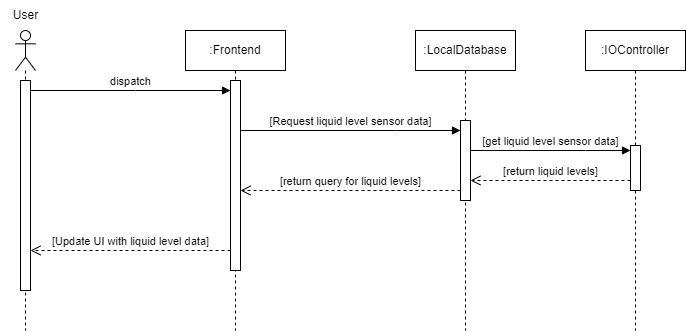

The diagram above was exported from draw.io. Its source (the exported page's mxGraphModel, read from the mxfile embedded in the PNG):
<mxGraphModel dx="989" dy="527" grid="1" gridSize="10" guides="1" tooltips="1" connect="1" arrows="1" fold="1" page="1" pageScale="1" pageWidth="850" pageHeight="1100" math="0" shadow="0">
  <root>
    <mxCell id="0" />
    <mxCell id="1" parent="0" />
    <mxCell id="uyAqel8xqdL7lAMIaGDf-1" value=":Frontend" style="shape=umlLifeline;perimeter=lifelinePerimeter;whiteSpace=wrap;html=1;container=1;dropTarget=0;collapsible=0;recursiveResize=0;outlineConnect=0;portConstraint=eastwest;newEdgeStyle={&quot;edgeStyle&quot;:&quot;elbowEdgeStyle&quot;,&quot;elbow&quot;:&quot;vertical&quot;,&quot;curved&quot;:0,&quot;rounded&quot;:0};" vertex="1" parent="1">
      <mxGeometry x="270" y="30" width="100" height="300" as="geometry" />
    </mxCell>
    <mxCell id="uyAqel8xqdL7lAMIaGDf-9" value="" style="html=1;points=[];perimeter=orthogonalPerimeter;outlineConnect=0;targetShapes=umlLifeline;portConstraint=eastwest;newEdgeStyle={&quot;edgeStyle&quot;:&quot;elbowEdgeStyle&quot;,&quot;elbow&quot;:&quot;vertical&quot;,&quot;curved&quot;:0,&quot;rounded&quot;:0};" vertex="1" parent="uyAqel8xqdL7lAMIaGDf-1">
      <mxGeometry x="45" y="50" width="10" height="190" as="geometry" />
    </mxCell>
    <mxCell id="uyAqel8xqdL7lAMIaGDf-2" value=":LocalDatabase" style="shape=umlLifeline;perimeter=lifelinePerimeter;whiteSpace=wrap;html=1;container=1;dropTarget=0;collapsible=0;recursiveResize=0;outlineConnect=0;portConstraint=eastwest;newEdgeStyle={&quot;edgeStyle&quot;:&quot;elbowEdgeStyle&quot;,&quot;elbow&quot;:&quot;vertical&quot;,&quot;curved&quot;:0,&quot;rounded&quot;:0};" vertex="1" parent="1">
      <mxGeometry x="500" y="30" width="100" height="300" as="geometry" />
    </mxCell>
    <mxCell id="uyAqel8xqdL7lAMIaGDf-12" value="" style="html=1;points=[];perimeter=orthogonalPerimeter;outlineConnect=0;targetShapes=umlLifeline;portConstraint=eastwest;newEdgeStyle={&quot;edgeStyle&quot;:&quot;elbowEdgeStyle&quot;,&quot;elbow&quot;:&quot;vertical&quot;,&quot;curved&quot;:0,&quot;rounded&quot;:0};" vertex="1" parent="uyAqel8xqdL7lAMIaGDf-2">
      <mxGeometry x="45" y="90" width="10" height="80" as="geometry" />
    </mxCell>
    <mxCell id="uyAqel8xqdL7lAMIaGDf-3" value=":IOController" style="shape=umlLifeline;perimeter=lifelinePerimeter;whiteSpace=wrap;html=1;container=1;dropTarget=0;collapsible=0;recursiveResize=0;outlineConnect=0;portConstraint=eastwest;newEdgeStyle={&quot;edgeStyle&quot;:&quot;elbowEdgeStyle&quot;,&quot;elbow&quot;:&quot;vertical&quot;,&quot;curved&quot;:0,&quot;rounded&quot;:0};" vertex="1" parent="1">
      <mxGeometry x="670" y="30" width="100" height="300" as="geometry" />
    </mxCell>
    <mxCell id="uyAqel8xqdL7lAMIaGDf-14" value="" style="html=1;points=[];perimeter=orthogonalPerimeter;outlineConnect=0;targetShapes=umlLifeline;portConstraint=eastwest;newEdgeStyle={&quot;edgeStyle&quot;:&quot;elbowEdgeStyle&quot;,&quot;elbow&quot;:&quot;vertical&quot;,&quot;curved&quot;:0,&quot;rounded&quot;:0};" vertex="1" parent="uyAqel8xqdL7lAMIaGDf-3">
      <mxGeometry x="45" y="115" width="10" height="45" as="geometry" />
    </mxCell>
    <mxCell id="uyAqel8xqdL7lAMIaGDf-5" value="" style="shape=umlLifeline;perimeter=lifelinePerimeter;whiteSpace=wrap;html=1;container=1;dropTarget=0;collapsible=0;recursiveResize=0;outlineConnect=0;portConstraint=eastwest;newEdgeStyle={&quot;edgeStyle&quot;:&quot;elbowEdgeStyle&quot;,&quot;elbow&quot;:&quot;vertical&quot;,&quot;curved&quot;:0,&quot;rounded&quot;:0};participant=umlActor;" vertex="1" parent="1">
      <mxGeometry x="100" y="30" width="20" height="300" as="geometry" />
    </mxCell>
    <mxCell id="uyAqel8xqdL7lAMIaGDf-8" value="" style="html=1;points=[];perimeter=orthogonalPerimeter;outlineConnect=0;targetShapes=umlLifeline;portConstraint=eastwest;newEdgeStyle={&quot;edgeStyle&quot;:&quot;elbowEdgeStyle&quot;,&quot;elbow&quot;:&quot;vertical&quot;,&quot;curved&quot;:0,&quot;rounded&quot;:0};" vertex="1" parent="uyAqel8xqdL7lAMIaGDf-5">
      <mxGeometry x="5" y="50" width="10" height="210" as="geometry" />
    </mxCell>
    <mxCell id="uyAqel8xqdL7lAMIaGDf-6" value="User" style="text;html=1;align=center;verticalAlign=middle;resizable=0;points=[];autosize=1;strokeColor=none;fillColor=none;" vertex="1" parent="1">
      <mxGeometry x="85" width="50" height="30" as="geometry" />
    </mxCell>
    <mxCell id="uyAqel8xqdL7lAMIaGDf-7" value="dispatch" style="html=1;verticalAlign=bottom;endArrow=block;edgeStyle=elbowEdgeStyle;elbow=vertical;curved=0;rounded=0;" edge="1" parent="1" source="uyAqel8xqdL7lAMIaGDf-8" target="uyAqel8xqdL7lAMIaGDf-9">
      <mxGeometry width="80" relative="1" as="geometry">
        <mxPoint x="120" y="90" as="sourcePoint" />
        <mxPoint x="200" y="90" as="targetPoint" />
        <Array as="points">
          <mxPoint x="220" y="90" />
        </Array>
      </mxGeometry>
    </mxCell>
    <mxCell id="uyAqel8xqdL7lAMIaGDf-10" value="[Update UI with liquid level data]" style="html=1;verticalAlign=bottom;endArrow=open;dashed=1;endSize=8;edgeStyle=elbowEdgeStyle;elbow=vertical;curved=0;rounded=0;" edge="1" parent="1" source="uyAqel8xqdL7lAMIaGDf-9" target="uyAqel8xqdL7lAMIaGDf-8">
      <mxGeometry relative="1" as="geometry">
        <mxPoint x="250" y="230" as="sourcePoint" />
        <mxPoint x="170" y="230" as="targetPoint" />
        <Array as="points">
          <mxPoint x="240" y="250" />
        </Array>
      </mxGeometry>
    </mxCell>
    <mxCell id="uyAqel8xqdL7lAMIaGDf-11" value="[Request liquid level sensor data]" style="html=1;verticalAlign=bottom;endArrow=block;edgeStyle=elbowEdgeStyle;elbow=vertical;curved=0;rounded=0;" edge="1" parent="1" source="uyAqel8xqdL7lAMIaGDf-9" target="uyAqel8xqdL7lAMIaGDf-12">
      <mxGeometry width="80" relative="1" as="geometry">
        <mxPoint x="345" y="130" as="sourcePoint" />
        <mxPoint x="425" y="130" as="targetPoint" />
        <Array as="points">
          <mxPoint x="480" y="130" />
        </Array>
      </mxGeometry>
    </mxCell>
    <mxCell id="uyAqel8xqdL7lAMIaGDf-13" value="[return query for liquid levels]" style="html=1;verticalAlign=bottom;endArrow=open;dashed=1;endSize=8;edgeStyle=elbowEdgeStyle;elbow=vertical;curved=0;rounded=0;" edge="1" parent="1" source="uyAqel8xqdL7lAMIaGDf-12" target="uyAqel8xqdL7lAMIaGDf-9">
      <mxGeometry x="-0.0031" relative="1" as="geometry">
        <mxPoint x="480" y="180" as="sourcePoint" />
        <mxPoint x="400" y="180" as="targetPoint" />
        <Array as="points">
          <mxPoint x="480" y="190" />
        </Array>
        <mxPoint as="offset" />
      </mxGeometry>
    </mxCell>
    <mxCell id="uyAqel8xqdL7lAMIaGDf-15" value="[get liquid level sensor data]" style="html=1;verticalAlign=bottom;endArrow=block;edgeStyle=elbowEdgeStyle;elbow=vertical;curved=0;rounded=0;" edge="1" parent="1" source="uyAqel8xqdL7lAMIaGDf-12" target="uyAqel8xqdL7lAMIaGDf-14">
      <mxGeometry width="80" relative="1" as="geometry">
        <mxPoint x="590" y="150" as="sourcePoint" />
        <mxPoint x="670" y="150" as="targetPoint" />
        <Array as="points">
          <mxPoint x="670" y="150" />
        </Array>
      </mxGeometry>
    </mxCell>
    <mxCell id="uyAqel8xqdL7lAMIaGDf-16" value="[return liquid levels]" style="html=1;verticalAlign=bottom;endArrow=open;dashed=1;endSize=8;edgeStyle=elbowEdgeStyle;elbow=vertical;curved=0;rounded=0;" edge="1" parent="1" source="uyAqel8xqdL7lAMIaGDf-14" target="uyAqel8xqdL7lAMIaGDf-12">
      <mxGeometry relative="1" as="geometry">
        <mxPoint x="700" y="180" as="sourcePoint" />
        <mxPoint x="600" y="180" as="targetPoint" />
        <Array as="points">
          <mxPoint x="610" y="180" />
        </Array>
      </mxGeometry>
    </mxCell>
  </root>
</mxGraphModel>